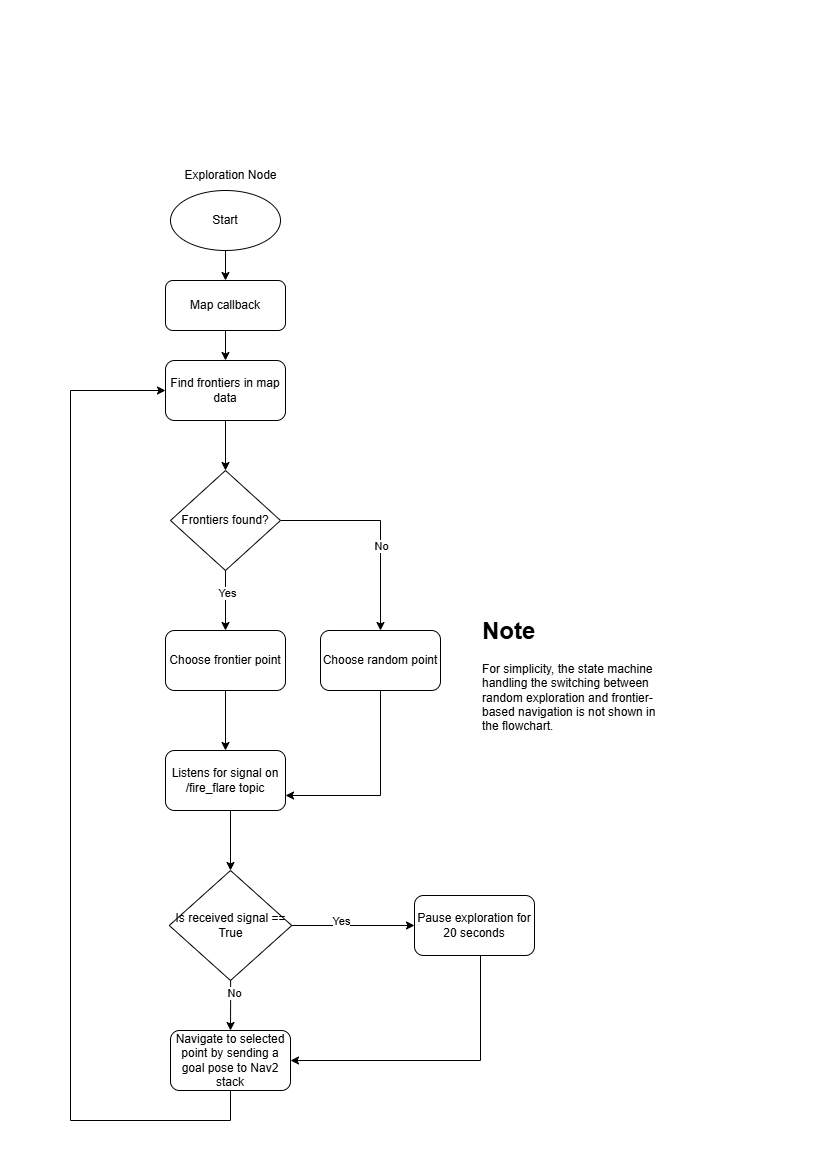

The diagram above was exported from draw.io. Its source (the exported page's mxGraphModel, read from the mxfile embedded in the PNG):
<mxGraphModel dx="1795" dy="770" grid="1" gridSize="10" guides="1" tooltips="1" connect="1" arrows="1" fold="1" page="1" pageScale="1" pageWidth="827" pageHeight="1169" math="0" shadow="0">
  <root>
    <mxCell id="WIyWlLk6GJQsqaUBKTNV-0" />
    <mxCell id="WIyWlLk6GJQsqaUBKTNV-1" parent="WIyWlLk6GJQsqaUBKTNV-0" />
    <mxCell id="G3qlLY5qflJ6YEy_KRgj-15" value="" style="edgeStyle=orthogonalEdgeStyle;rounded=0;orthogonalLoop=1;jettySize=auto;html=1;" edge="1" parent="WIyWlLk6GJQsqaUBKTNV-1" source="G3qlLY5qflJ6YEy_KRgj-0" target="G3qlLY5qflJ6YEy_KRgj-13">
      <mxGeometry relative="1" as="geometry" />
    </mxCell>
    <mxCell id="G3qlLY5qflJ6YEy_KRgj-0" value="Start" style="ellipse;whiteSpace=wrap;html=1;" vertex="1" parent="WIyWlLk6GJQsqaUBKTNV-1">
      <mxGeometry x="170" y="190" width="110" height="60" as="geometry" />
    </mxCell>
    <mxCell id="G3qlLY5qflJ6YEy_KRgj-1" value="Exploration Node" style="text;html=1;align=center;verticalAlign=middle;resizable=0;points=[];autosize=1;strokeColor=none;fillColor=none;" vertex="1" parent="WIyWlLk6GJQsqaUBKTNV-1">
      <mxGeometry x="170" y="160" width="120" height="30" as="geometry" />
    </mxCell>
    <mxCell id="G3qlLY5qflJ6YEy_KRgj-8" value="" style="edgeStyle=orthogonalEdgeStyle;rounded=0;orthogonalLoop=1;jettySize=auto;html=1;exitX=0.5;exitY=1;exitDx=0;exitDy=0;" edge="1" parent="WIyWlLk6GJQsqaUBKTNV-1" source="G3qlLY5qflJ6YEy_KRgj-5" target="G3qlLY5qflJ6YEy_KRgj-7">
      <mxGeometry relative="1" as="geometry">
        <mxPoint x="230" y="820" as="sourcePoint" />
        <Array as="points">
          <mxPoint x="230" y="810" />
        </Array>
      </mxGeometry>
    </mxCell>
    <mxCell id="G3qlLY5qflJ6YEy_KRgj-5" value="Listens for signal on /fire_flare topic" style="rounded=1;whiteSpace=wrap;html=1;" vertex="1" parent="WIyWlLk6GJQsqaUBKTNV-1">
      <mxGeometry x="165" y="750" width="120" height="60" as="geometry" />
    </mxCell>
    <mxCell id="G3qlLY5qflJ6YEy_KRgj-10" value="" style="edgeStyle=orthogonalEdgeStyle;rounded=0;orthogonalLoop=1;jettySize=auto;html=1;entryX=0;entryY=0.5;entryDx=0;entryDy=0;" edge="1" parent="WIyWlLk6GJQsqaUBKTNV-1" source="G3qlLY5qflJ6YEy_KRgj-7" target="G3qlLY5qflJ6YEy_KRgj-11">
      <mxGeometry relative="1" as="geometry">
        <mxPoint x="372.5" y="885" as="targetPoint" />
      </mxGeometry>
    </mxCell>
    <mxCell id="G3qlLY5qflJ6YEy_KRgj-12" value="Yes" style="edgeLabel;html=1;align=center;verticalAlign=middle;resizable=0;points=[];" vertex="1" connectable="0" parent="G3qlLY5qflJ6YEy_KRgj-10">
      <mxGeometry x="-0.3913" y="-3" relative="1" as="geometry">
        <mxPoint x="12" y="-8" as="offset" />
      </mxGeometry>
    </mxCell>
    <mxCell id="G3qlLY5qflJ6YEy_KRgj-31" value="" style="edgeStyle=orthogonalEdgeStyle;rounded=0;orthogonalLoop=1;jettySize=auto;html=1;" edge="1" parent="WIyWlLk6GJQsqaUBKTNV-1" source="G3qlLY5qflJ6YEy_KRgj-7" target="G3qlLY5qflJ6YEy_KRgj-30">
      <mxGeometry relative="1" as="geometry" />
    </mxCell>
    <mxCell id="G3qlLY5qflJ6YEy_KRgj-32" value="No" style="edgeLabel;html=1;align=center;verticalAlign=middle;resizable=0;points=[];" vertex="1" connectable="0" parent="G3qlLY5qflJ6YEy_KRgj-31">
      <mxGeometry x="-0.4635" y="3" relative="1" as="geometry">
        <mxPoint as="offset" />
      </mxGeometry>
    </mxCell>
    <mxCell id="G3qlLY5qflJ6YEy_KRgj-7" value="Is received signal == True" style="rhombus;whiteSpace=wrap;html=1;" vertex="1" parent="WIyWlLk6GJQsqaUBKTNV-1">
      <mxGeometry x="168.75" y="870" width="122.5" height="110" as="geometry" />
    </mxCell>
    <mxCell id="G3qlLY5qflJ6YEy_KRgj-35" style="edgeStyle=orthogonalEdgeStyle;rounded=0;orthogonalLoop=1;jettySize=auto;html=1;entryX=1;entryY=0.5;entryDx=0;entryDy=0;" edge="1" parent="WIyWlLk6GJQsqaUBKTNV-1" source="G3qlLY5qflJ6YEy_KRgj-11" target="G3qlLY5qflJ6YEy_KRgj-30">
      <mxGeometry relative="1" as="geometry">
        <Array as="points">
          <mxPoint x="480" y="1060" />
        </Array>
      </mxGeometry>
    </mxCell>
    <mxCell id="G3qlLY5qflJ6YEy_KRgj-11" value="Pause exploration for 20 seconds" style="rounded=1;whiteSpace=wrap;html=1;" vertex="1" parent="WIyWlLk6GJQsqaUBKTNV-1">
      <mxGeometry x="414" y="895" width="120" height="60" as="geometry" />
    </mxCell>
    <mxCell id="G3qlLY5qflJ6YEy_KRgj-16" style="edgeStyle=orthogonalEdgeStyle;rounded=0;orthogonalLoop=1;jettySize=auto;html=1;" edge="1" parent="WIyWlLk6GJQsqaUBKTNV-1" source="G3qlLY5qflJ6YEy_KRgj-13" target="G3qlLY5qflJ6YEy_KRgj-14">
      <mxGeometry relative="1" as="geometry" />
    </mxCell>
    <mxCell id="G3qlLY5qflJ6YEy_KRgj-13" value="Map callback" style="rounded=1;whiteSpace=wrap;html=1;" vertex="1" parent="WIyWlLk6GJQsqaUBKTNV-1">
      <mxGeometry x="165" y="280" width="120" height="50" as="geometry" />
    </mxCell>
    <mxCell id="G3qlLY5qflJ6YEy_KRgj-14" value="Find frontiers in map data" style="rounded=1;whiteSpace=wrap;html=1;" vertex="1" parent="WIyWlLk6GJQsqaUBKTNV-1">
      <mxGeometry x="165" y="360" width="120" height="60" as="geometry" />
    </mxCell>
    <mxCell id="G3qlLY5qflJ6YEy_KRgj-23" value="" style="edgeStyle=orthogonalEdgeStyle;rounded=0;orthogonalLoop=1;jettySize=auto;html=1;" edge="1" parent="WIyWlLk6GJQsqaUBKTNV-1" source="G3qlLY5qflJ6YEy_KRgj-20" target="G3qlLY5qflJ6YEy_KRgj-22">
      <mxGeometry relative="1" as="geometry" />
    </mxCell>
    <mxCell id="G3qlLY5qflJ6YEy_KRgj-24" value="Yes" style="edgeLabel;html=1;align=center;verticalAlign=middle;resizable=0;points=[];" vertex="1" connectable="0" parent="G3qlLY5qflJ6YEy_KRgj-23">
      <mxGeometry x="-0.2613" y="1" relative="1" as="geometry">
        <mxPoint as="offset" />
      </mxGeometry>
    </mxCell>
    <mxCell id="G3qlLY5qflJ6YEy_KRgj-26" value="" style="edgeStyle=orthogonalEdgeStyle;rounded=0;orthogonalLoop=1;jettySize=auto;html=1;entryX=0.5;entryY=0;entryDx=0;entryDy=0;" edge="1" parent="WIyWlLk6GJQsqaUBKTNV-1" source="G3qlLY5qflJ6YEy_KRgj-20" target="G3qlLY5qflJ6YEy_KRgj-25">
      <mxGeometry relative="1" as="geometry" />
    </mxCell>
    <mxCell id="G3qlLY5qflJ6YEy_KRgj-27" value="No" style="edgeLabel;html=1;align=center;verticalAlign=middle;resizable=0;points=[];" vertex="1" connectable="0" parent="G3qlLY5qflJ6YEy_KRgj-26">
      <mxGeometry x="-0.2071" y="3" relative="1" as="geometry">
        <mxPoint x="17" y="28" as="offset" />
      </mxGeometry>
    </mxCell>
    <mxCell id="G3qlLY5qflJ6YEy_KRgj-20" value="Frontiers found?" style="rhombus;whiteSpace=wrap;html=1;" vertex="1" parent="WIyWlLk6GJQsqaUBKTNV-1">
      <mxGeometry x="170" y="470" width="110" height="100" as="geometry" />
    </mxCell>
    <mxCell id="G3qlLY5qflJ6YEy_KRgj-21" style="edgeStyle=orthogonalEdgeStyle;rounded=0;orthogonalLoop=1;jettySize=auto;html=1;entryX=0.5;entryY=0;entryDx=0;entryDy=0;" edge="1" parent="WIyWlLk6GJQsqaUBKTNV-1" source="G3qlLY5qflJ6YEy_KRgj-14" target="G3qlLY5qflJ6YEy_KRgj-20">
      <mxGeometry relative="1" as="geometry" />
    </mxCell>
    <mxCell id="G3qlLY5qflJ6YEy_KRgj-28" value="" style="edgeStyle=orthogonalEdgeStyle;rounded=0;orthogonalLoop=1;jettySize=auto;html=1;" edge="1" parent="WIyWlLk6GJQsqaUBKTNV-1" source="G3qlLY5qflJ6YEy_KRgj-22" target="G3qlLY5qflJ6YEy_KRgj-5">
      <mxGeometry relative="1" as="geometry" />
    </mxCell>
    <mxCell id="G3qlLY5qflJ6YEy_KRgj-22" value="Choose frontier point" style="rounded=1;whiteSpace=wrap;html=1;" vertex="1" parent="WIyWlLk6GJQsqaUBKTNV-1">
      <mxGeometry x="165" y="630" width="120" height="60" as="geometry" />
    </mxCell>
    <mxCell id="G3qlLY5qflJ6YEy_KRgj-29" style="edgeStyle=orthogonalEdgeStyle;rounded=0;orthogonalLoop=1;jettySize=auto;html=1;entryX=1;entryY=0.75;entryDx=0;entryDy=0;exitX=0.5;exitY=1;exitDx=0;exitDy=0;" edge="1" parent="WIyWlLk6GJQsqaUBKTNV-1" source="G3qlLY5qflJ6YEy_KRgj-25" target="G3qlLY5qflJ6YEy_KRgj-5">
      <mxGeometry relative="1" as="geometry">
        <Array as="points">
          <mxPoint x="380" y="795" />
        </Array>
      </mxGeometry>
    </mxCell>
    <mxCell id="G3qlLY5qflJ6YEy_KRgj-25" value="Choose random point" style="rounded=1;whiteSpace=wrap;html=1;" vertex="1" parent="WIyWlLk6GJQsqaUBKTNV-1">
      <mxGeometry x="320" y="630" width="120" height="60" as="geometry" />
    </mxCell>
    <mxCell id="G3qlLY5qflJ6YEy_KRgj-34" value="" style="edgeStyle=orthogonalEdgeStyle;rounded=0;orthogonalLoop=1;jettySize=auto;html=1;entryX=0;entryY=0.5;entryDx=0;entryDy=0;exitX=0.5;exitY=1;exitDx=0;exitDy=0;" edge="1" parent="WIyWlLk6GJQsqaUBKTNV-1" source="G3qlLY5qflJ6YEy_KRgj-30" target="G3qlLY5qflJ6YEy_KRgj-14">
      <mxGeometry relative="1" as="geometry">
        <mxPoint x="226.29999999999995" y="1120" as="targetPoint" />
        <Array as="points">
          <mxPoint x="230" y="1120" />
          <mxPoint x="70" y="1120" />
          <mxPoint x="70" y="390" />
        </Array>
      </mxGeometry>
    </mxCell>
    <mxCell id="G3qlLY5qflJ6YEy_KRgj-30" value="Navigate to selected point by sending a goal pose to Nav2 stack" style="rounded=1;whiteSpace=wrap;html=1;" vertex="1" parent="WIyWlLk6GJQsqaUBKTNV-1">
      <mxGeometry x="170" y="1030" width="120" height="60" as="geometry" />
    </mxCell>
    <mxCell id="G3qlLY5qflJ6YEy_KRgj-38" value="&lt;h1 style=&quot;margin-top: 0px;&quot;&gt;Note&lt;/h1&gt;&lt;p&gt;For simplicity, the state machine handling the switching between random exploration and frontier-based navigation is not shown in the flowchart.&lt;/p&gt;" style="text;html=1;whiteSpace=wrap;overflow=hidden;rounded=0;" vertex="1" parent="WIyWlLk6GJQsqaUBKTNV-1">
      <mxGeometry x="480" y="610" width="180" height="120" as="geometry" />
    </mxCell>
  </root>
</mxGraphModel>